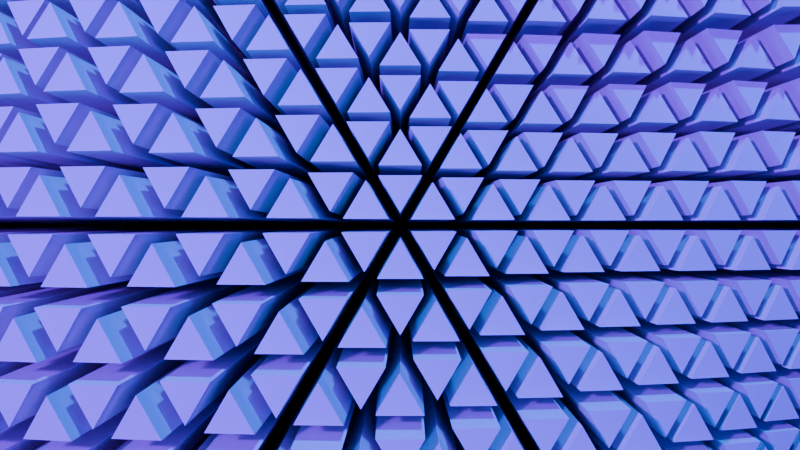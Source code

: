 # Source: train-of-thoughts.blend  (saved by Blender 4.2.66; exported with 4.5.12 LTS)
import bpy
from mathutils import Matrix  # noqa: F401  (used for matrix-valued properties, if any)

bpy.ops.wm.read_factory_settings(use_empty=True)
scene = bpy.context.scene
scene.name = 'Scene'

# ---- collections
col_collection = bpy.data.collections.new('Collection'); scene.collection.children.link(col_collection)

# ---- node groups
ng_geometry_nodes = bpy.data.node_groups.new('Geometry Nodes', 'GeometryNodeTree')
_s = ng_geometry_nodes.interface.new_socket(name='Geometry', in_out='OUTPUT', socket_type='NodeSocketGeometry')
_s = ng_geometry_nodes.interface.new_socket(name='Geometry', in_out='INPUT', socket_type='NodeSocketGeometry')
_s = ng_geometry_nodes.interface.new_socket(name='Sphere Radius', in_out='INPUT', socket_type='NodeSocketFloat')
_s.subtype = 'DISTANCE'
_s.default_value = 1.0
_s.min_value = 0.0
_s = ng_geometry_nodes.interface.new_socket(name='Sphere Subdivisions', in_out='INPUT', socket_type='NodeSocketInt')
_s.default_value = 1
_s.min_value = 1
_s.max_value = 7
_s = ng_geometry_nodes.interface.new_socket(name='W', in_out='INPUT', socket_type='NodeSocketFloat')
_s.min_value = -1000.0
_s.max_value = 1000.0
_s = ng_geometry_nodes.interface.new_socket(name='Scale', in_out='INPUT', socket_type='NodeSocketFloat')
_s.default_value = 2.0
_s.min_value = -1000.0
_s.max_value = 1000.0
_s = ng_geometry_nodes.interface.new_socket(name='Detail', in_out='INPUT', socket_type='NodeSocketFloat')
_s.default_value = 2.0
_s.min_value = 0.0
_s.max_value = 15.0
_s = ng_geometry_nodes.interface.new_socket(name='Roughness', in_out='INPUT', socket_type='NodeSocketFloat')
_s.subtype = 'FACTOR'
_s.min_value = 0.0
_s.max_value = 1.0
_s = ng_geometry_nodes.interface.new_socket(name='Lacunarity', in_out='INPUT', socket_type='NodeSocketFloat')
_s.default_value = 2.0
_s.min_value = 0.0
_s.max_value = 1000.0
_s = ng_geometry_nodes.interface.new_socket(name='Distortion', in_out='INPUT', socket_type='NodeSocketFloat')
_s.min_value = -1000.0
_s.max_value = 1000.0
ng_geometry_nodes.is_modifier = True
_N = ng_geometry_nodes.nodes; _L = ng_geometry_nodes.links
n0 = _N.new('NodeGroupInput'); n0.name = 'Group Input'; n0.location = (-404, -3)
n1 = _N.new('NodeGroupOutput'); n1.name = 'Group Output'; n1.location = (200, 0)
n2 = _N.new('GeometryNodeMeshIcoSphere'); n2.name = 'Ico Sphere'; n2.location = (-182, 3)
n3 = _N.new('GeometryNodeExtrudeMesh'); n3.name = 'Extrude Mesh'; n3.location = (20, -8)
n4 = _N.new('ShaderNodeTexNoise'); n4.name = 'Noise Texture'; n4.location = (-182, -137)
n4.noise_dimensions = '4D'
_L.new(n3.outputs[0], n1.inputs[0])
_L.new(n0.outputs[1], n2.inputs[0])
_L.new(n0.outputs[2], n2.inputs[1])
_L.new(n2.outputs[0], n3.inputs[0])
_L.new(n4.outputs[0], n3.inputs[3])
_L.new(n0.outputs[3], n4.inputs[1])
_L.new(n0.outputs[4], n4.inputs[2])
_L.new(n0.outputs[5], n4.inputs[3])
_L.new(n0.outputs[6], n4.inputs[4])
_L.new(n0.outputs[7], n4.inputs[5])
_L.new(n0.outputs[8], n4.inputs[8])
n1.is_active_output = True

# ---- world
world_world = bpy.data.worlds.new('World'); scene.world = world_world
world_world.use_nodes = True; world_world.node_tree.nodes.clear()
_N = world_world.node_tree.nodes; _L = world_world.node_tree.links
n0 = _N.new('ShaderNodeOutputWorld'); n0.name = 'World Output'; n0.location = (300, 300)
n1 = _N.new('ShaderNodeBackground'); n1.name = 'Background'; n1.location = (10, 276)
n1.inputs[0].default_value = (0.0, 0.0, 0.0, 1.0)
_L.new(n1.outputs[0], n0.inputs[0])
n0.is_active_output = True
world_world.color = (0.05088, 0.05088, 0.05088)
world_world.sun_shadow_jitter_overblur = 0.0

# ---- cameras
cam_camera = bpy.data.cameras.new('Camera')
cam_camera.clip_end = 100.0
cam_camera.ortho_scale = 7.314

# ---- lights
light_light = bpy.data.lights.new('Light', 'POINT')
light_light.color = (0.157, 3.623e-06, 1.0)
light_light.energy = 1000.0
light_light.shadow_soft_size = 0.1
light_light_001 = bpy.data.lights.new('Light.001', 'POINT')
light_light_001.color = (3.623e-06, 0.157, 1.0)
light_light_001.energy = 1000.0
light_light_001.shadow_soft_size = 0.1
light_light_002 = bpy.data.lights.new('Light.002', 'POINT')
light_light_002.color = (3.623e-06, 3.623e-06, 0.157)
light_light_002.energy = 1000.0
light_light_002.shadow_soft_size = 0.1
light_point = bpy.data.lights.new('Point', 'POINT')
light_point.color = (1.0, 0.0, 0.0)
light_point.use_soft_falloff = False
light_point.energy = 0.0

# ---- meshes
me_cube_001 = bpy.data.meshes.new('Cube.001')
me_cube_001.from_pydata([(-1.0, -1.0, -1.0), (-1.0, -1.0, 1.0), (-1.0, 1.0, -1.0), (-1.0, 1.0, 1.0), (1.0, -1.0, -1.0), (1.0, -1.0, 1.0), (1.0, 1.0, -1.0), (1.0, 1.0, 1.0)], [], [(0, 1, 3, 2), (2, 3, 7, 6), (6, 7, 5, 4), (4, 5, 1, 0), (2, 6, 4, 0), (7, 3, 1, 5)])
_uv = me_cube_001.uv_layers.new(name='UVMap')
_uv.uv.foreach_set('vector', [0.375, 0.0, 0.625, 0.0, 0.625, 0.25, 0.375, 0.25, 0.375, 0.25, 0.625, 0.25, 0.625, 0.5, 0.375, 0.5, 0.375, 0.5, 0.625, 0.5, 0.625, 0.75, 0.375, 0.75, 0.375, 0.75, 0.625, 0.75, 0.625, 1.0, 0.375, 1.0, 0.125, 0.5, 0.375, 0.5, 0.375, 0.75, 0.125, 0.75, 0.625, 0.5, 0.875, 0.5, 0.875, 0.75, 0.625, 0.75])
me_cube_001.update()

# ---- objects
ob_light = bpy.data.objects.new('Light', light_light)
ob_camera = bpy.data.objects.new('Camera', cam_camera)
ob_cube = bpy.data.objects.new('Cube', me_cube_001)
ob_light_001 = bpy.data.objects.new('Light.001', light_light_001)
ob_light_002 = bpy.data.objects.new('Light.002', light_light_002)
ob_point = bpy.data.objects.new('Point', light_point)

# ---- transforms, parenting, visibility, modifiers, constraints
ob_light.location = (4.063, -1.758, 0.6833)
ob_light.rotation_euler = (0.6503, 0.05522, 1.866)
ob_light.lock_rotations_4d = False
ob_light.empty_display_type = 'ARROWS'
ob_light.color = (0.0, 0.0, 0.0, 0.0)
ob_light.lineart.crease_threshold = 0.0
ob_camera.location = (2.512, 0.0, 0.0)
ob_camera.rotation_euler = (1.571, 0.0, 1.571)
ob_camera.lock_rotations_4d = False
ob_camera.empty_display_type = 'ARROWS'
ob_camera.color = (0.0, 0.0, 0.0, 0.0)
ob_camera.display_type = 'WIRE'
ob_camera.lineart.crease_threshold = 0.0
ob_cube.location = (0.0, 0.0, 0.0)
_m = ob_cube.modifiers.new('GeometryNodes', 'NODES')
_m.node_group = ng_geometry_nodes
_gi = [s.identifier for s in ng_geometry_nodes.interface.items_tree if s.item_type == 'SOCKET' and s.in_out == 'INPUT']
_m[_gi[2]] = 6  # Sphere Subdivisions
_m[_gi[3]] = 0.5902  # W
_m[_gi[6]] = 0.157  # Roughness
ob_light_001.location = (3.47, 0.5882, 3.255)
ob_light_001.rotation_euler = (0.6503, 0.05522, 1.866)
ob_light_001.lock_rotations_4d = False
ob_light_001.empty_display_type = 'ARROWS'
ob_light_001.color = (0.0, 0.0, 0.0, 0.0)
ob_light_001.lineart.crease_threshold = 0.0
ob_light_002.location = (4.039, 1.614, -0.163)
ob_light_002.rotation_euler = (0.6503, 0.05522, 1.866)
ob_light_002.lock_rotations_4d = False
ob_light_002.empty_display_type = 'ARROWS'
ob_light_002.color = (0.0, 0.0, 0.0, 0.0)
ob_light_002.lineart.crease_threshold = 0.0
ob_point.location = (3.911, 0.0, 1.478)

# ---- collection membership
col_collection.objects.link(ob_light)
col_collection.objects.link(ob_camera)
col_collection.objects.link(ob_cube)
col_collection.objects.link(ob_light_001)
col_collection.objects.link(ob_light_002)
col_collection.objects.link(ob_point)

# ---- scene / render settings (as saved in the file)
scene.camera = ob_camera
scene.frame_start = 1; scene.frame_end = 3400; scene.frame_set(60)
scene.render.engine = 'BLENDER_EEVEE_NEXT'
scene.render.image_settings.file_format = 'FFMPEG'
scene.render.image_settings.color_mode = 'RGB'
scene.eevee.taa_samples = 1
scene.eevee.taa_render_samples = 2
bpy.context.view_layer.update()
